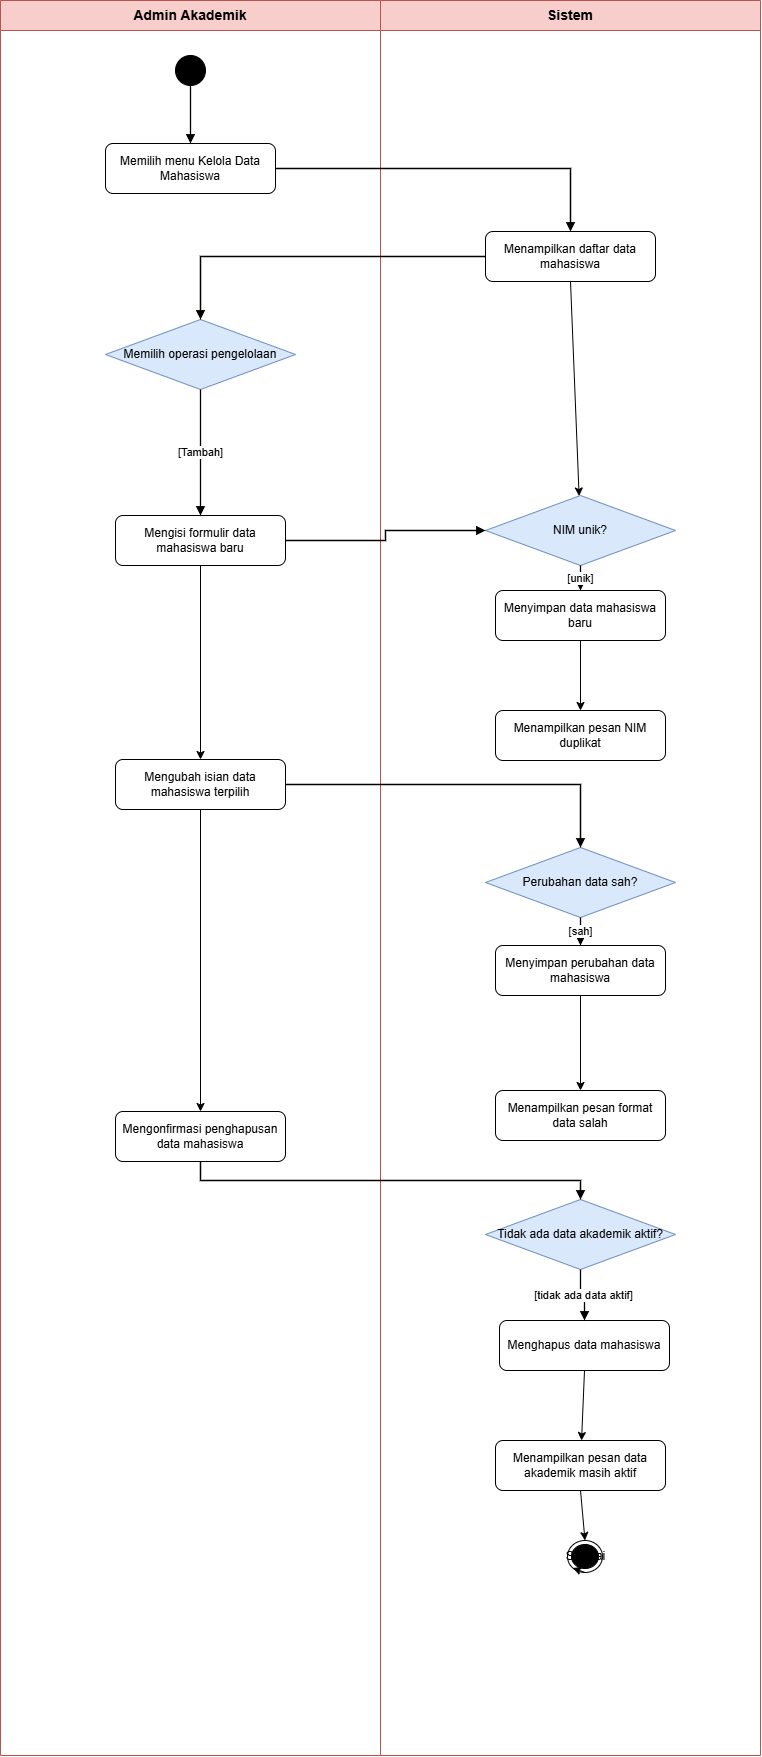

The diagram above was exported from draw.io. Its source (the exported page's mxGraphModel, read from the mxfile embedded in the PNG):
<mxGraphModel dx="2855" dy="1779" grid="1" gridSize="10" guides="1" tooltips="1" connect="1" arrows="1" fold="1" page="1" pageScale="1" pageWidth="1169" pageHeight="1654" math="0" shadow="0">
  <root>
    <mxCell id="0" />
    <mxCell id="1" parent="0" />
    <mxCell id="l0" parent="1" style="swimlane;startSize=30;horizontal=1;html=1;whiteSpace=wrap;collapsible=0;fillColor=#f8cecc;fontStyle=1;fontSize=14;swimlaneFillColor=none;strokeColor=#b85450;" value="Admin Akademik" vertex="1">
      <mxGeometry height="1755" width="380" as="geometry" />
    </mxCell>
    <mxCell id="n0" parent="l0" style="ellipse;html=1;fillColor=#000000;strokeColor=#000000;fontSize=12;" value="" vertex="1">
      <mxGeometry height="30" width="30" x="175" y="55" as="geometry" />
    </mxCell>
    <mxCell id="n1" parent="l0" style="rounded=1;arcSize=15;html=1;whiteSpace=wrap;fillColor=#ffffff;strokeColor=#000000;fontSize=12;" value="Memilih menu Kelola Data Mahasiswa" vertex="1">
      <mxGeometry height="50" width="170" x="105" y="143" as="geometry" />
    </mxCell>
    <mxCell id="n3" parent="l0" style="rhombus;html=1;whiteSpace=wrap;fillColor=#dae8fc;strokeColor=#6c8ebf;fontSize=12;" value="Memilih operasi pengelolaan" vertex="1">
      <mxGeometry height="70" width="190" x="105" y="319" as="geometry" />
    </mxCell>
    <mxCell id="0i96ZvXc5xRgb2VU35G6-1" edge="1" parent="l0" source="n4" style="edgeStyle=none;html=1;exitX=0.5;exitY=1;exitDx=0;exitDy=0;" target="n8">
      <mxGeometry relative="1" as="geometry" />
    </mxCell>
    <mxCell id="n4" parent="l0" style="rounded=1;arcSize=15;html=1;whiteSpace=wrap;fillColor=#ffffff;strokeColor=#000000;fontSize=12;" value="Mengisi formulir data mahasiswa baru" vertex="1">
      <mxGeometry height="50" width="170" x="115" y="515" as="geometry" />
    </mxCell>
    <mxCell id="0i96ZvXc5xRgb2VU35G6-2" edge="1" parent="l0" source="n8" style="edgeStyle=none;html=1;exitX=0.5;exitY=1;exitDx=0;exitDy=0;entryX=0.5;entryY=0;entryDx=0;entryDy=0;" target="n12">
      <mxGeometry relative="1" as="geometry" />
    </mxCell>
    <mxCell id="n8" parent="l0" style="rounded=1;arcSize=15;html=1;whiteSpace=wrap;fillColor=#ffffff;strokeColor=#000000;fontSize=12;" value="Mengubah isian data mahasiswa terpilih" vertex="1">
      <mxGeometry height="50" width="170" x="115" y="759" as="geometry" />
    </mxCell>
    <mxCell id="n12" parent="l0" style="rounded=1;arcSize=15;html=1;whiteSpace=wrap;fillColor=#ffffff;strokeColor=#000000;fontSize=12;" value="Mengonfirmasi penghapusan data mahasiswa" vertex="1">
      <mxGeometry height="50" width="170" x="115" y="1111" as="geometry" />
    </mxCell>
    <mxCell id="l1" parent="1" style="swimlane;startSize=30;horizontal=1;html=1;whiteSpace=wrap;collapsible=0;fillColor=#f8cecc;fontStyle=1;fontSize=14;swimlaneFillColor=none;strokeColor=#b85450;" value="Sistem" vertex="1">
      <mxGeometry height="1755" width="380" x="380" as="geometry" />
    </mxCell>
    <mxCell id="0i96ZvXc5xRgb2VU35G6-7" edge="1" parent="l1" source="n2" style="edgeStyle=none;html=1;exitX=0.5;exitY=1;exitDx=0;exitDy=0;" target="n5">
      <mxGeometry relative="1" as="geometry" />
    </mxCell>
    <mxCell id="n2" parent="l1" style="rounded=1;arcSize=15;html=1;whiteSpace=wrap;fillColor=#ffffff;strokeColor=#000000;fontSize=12;" value="Menampilkan daftar data mahasiswa" vertex="1">
      <mxGeometry height="50" width="170" x="105" y="231" as="geometry" />
    </mxCell>
    <mxCell id="n5" parent="l1" style="rhombus;html=1;whiteSpace=wrap;fillColor=#dae8fc;strokeColor=#6c8ebf;fontSize=12;" value="NIM unik?" vertex="1">
      <mxGeometry height="70" width="190" x="105" y="495" as="geometry" />
    </mxCell>
    <mxCell id="0i96ZvXc5xRgb2VU35G6-8" edge="1" parent="l1" source="n6" style="edgeStyle=none;html=1;exitX=0.5;exitY=1;exitDx=0;exitDy=0;" target="n7">
      <mxGeometry relative="1" as="geometry" />
    </mxCell>
    <mxCell id="n6" parent="l1" style="rounded=1;arcSize=15;html=1;whiteSpace=wrap;fillColor=#ffffff;strokeColor=#000000;fontSize=12;" value="Menyimpan data mahasiswa baru" vertex="1">
      <mxGeometry height="50" width="170" x="115" y="590" as="geometry" />
    </mxCell>
    <mxCell id="n7" parent="l1" style="rounded=1;arcSize=15;html=1;whiteSpace=wrap;fillColor=#ffffff;strokeColor=#000000;fontSize=12;" value="Menampilkan pesan NIM duplikat" vertex="1">
      <mxGeometry height="50" width="170" x="115" y="710" as="geometry" />
    </mxCell>
    <mxCell id="n9" parent="l1" style="rhombus;html=1;whiteSpace=wrap;fillColor=#dae8fc;strokeColor=#6c8ebf;fontSize=12;" value="Perubahan data sah?" vertex="1">
      <mxGeometry height="70" width="190" x="105" y="847" as="geometry" />
    </mxCell>
    <mxCell id="0i96ZvXc5xRgb2VU35G6-6" edge="1" parent="l1" source="n10" style="edgeStyle=none;html=1;exitX=0.5;exitY=1;exitDx=0;exitDy=0;entryX=0.5;entryY=0;entryDx=0;entryDy=0;" target="n11">
      <mxGeometry relative="1" as="geometry" />
    </mxCell>
    <mxCell id="n10" parent="l1" style="rounded=1;arcSize=15;html=1;whiteSpace=wrap;fillColor=#ffffff;strokeColor=#000000;fontSize=12;" value="Menyimpan perubahan data mahasiswa" vertex="1">
      <mxGeometry height="50" width="170" x="115" y="945" as="geometry" />
    </mxCell>
    <mxCell id="n11" parent="l1" style="rounded=1;arcSize=15;html=1;whiteSpace=wrap;fillColor=#ffffff;strokeColor=#000000;fontSize=12;" value="Menampilkan pesan format data salah" vertex="1">
      <mxGeometry height="50" width="170" x="115" y="1090" as="geometry" />
    </mxCell>
    <mxCell id="n13" parent="l1" style="rhombus;html=1;whiteSpace=wrap;fillColor=#dae8fc;strokeColor=#6c8ebf;fontSize=12;" value="Tidak ada data akademik aktif?" vertex="1">
      <mxGeometry height="70" width="190" x="105" y="1199" as="geometry" />
    </mxCell>
    <mxCell id="0i96ZvXc5xRgb2VU35G6-4" edge="1" parent="l1" source="n14" style="edgeStyle=none;html=1;exitX=0.5;exitY=1;exitDx=0;exitDy=0;" target="n15">
      <mxGeometry relative="1" as="geometry" />
    </mxCell>
    <mxCell id="n14" parent="l1" style="rounded=1;arcSize=15;html=1;whiteSpace=wrap;fillColor=#ffffff;strokeColor=#000000;fontSize=12;" value="Menghapus data mahasiswa" vertex="1">
      <mxGeometry height="50" width="170" x="119" y="1320" as="geometry" />
    </mxCell>
    <mxCell id="0i96ZvXc5xRgb2VU35G6-5" edge="1" parent="l1" source="n15" style="edgeStyle=none;html=1;exitX=0.5;exitY=1;exitDx=0;exitDy=0;entryX=0.5;entryY=0;entryDx=0;entryDy=0;" target="n16">
      <mxGeometry relative="1" as="geometry" />
    </mxCell>
    <mxCell id="n15" parent="l1" style="rounded=1;arcSize=15;html=1;whiteSpace=wrap;fillColor=#ffffff;strokeColor=#000000;fontSize=12;" value="Menampilkan pesan data akademik masih aktif" vertex="1">
      <mxGeometry height="50" width="170" x="115" y="1440" as="geometry" />
    </mxCell>
    <mxCell id="n16" parent="l1" style="ellipse;html=1;shape=endState;fillColor=#000000;strokeColor=#000000;fontSize=12;" value="Selesai" vertex="1">
      <mxGeometry height="32" width="35" x="187" y="1540" as="geometry" />
    </mxCell>
    <mxCell id="0i96ZvXc5xRgb2VU35G6-9" edge="1" parent="l1" source="n16" style="edgeStyle=orthogonalEdgeStyle;html=1;innerLoopWaypoints=1;exitX=0.5;exitY=1;exitDx=0;exitDy=0;entryX=0;entryY=1;entryDx=0;entryDy=0;" target="n16">
      <mxGeometry relative="1" as="geometry" />
    </mxCell>
    <mxCell id="e0" edge="1" parent="1" source="n0" style="edgeStyle=orthogonalEdgeStyle;rounded=0;html=1;endArrow=block;endFill=1;strokeWidth=1.3;fontSize=11;" target="n1" value="">
      <mxGeometry relative="1" as="geometry" />
    </mxCell>
    <mxCell id="e1" edge="1" parent="1" source="n1" style="edgeStyle=orthogonalEdgeStyle;rounded=0;html=1;endArrow=block;endFill=1;strokeWidth=1.3;fontSize=11;" target="n2" value="">
      <mxGeometry relative="1" as="geometry" />
    </mxCell>
    <mxCell id="e2" edge="1" parent="1" source="n2" style="edgeStyle=orthogonalEdgeStyle;rounded=0;html=1;endArrow=block;endFill=1;strokeWidth=1.3;fontSize=11;" target="n3" value="">
      <mxGeometry relative="1" as="geometry" />
    </mxCell>
    <mxCell id="e3" edge="1" parent="1" source="n3" style="edgeStyle=orthogonalEdgeStyle;rounded=0;html=1;endArrow=block;endFill=1;strokeWidth=1.3;fontSize=11;" target="n4" value="[Tambah]">
      <mxGeometry relative="1" as="geometry" />
    </mxCell>
    <mxCell id="e6" edge="1" parent="1" source="n4" style="edgeStyle=orthogonalEdgeStyle;rounded=0;html=1;endArrow=block;endFill=1;strokeWidth=1.3;fontSize=11;" target="n5" value="">
      <mxGeometry relative="1" as="geometry" />
    </mxCell>
    <mxCell id="e7" edge="1" parent="1" source="n5" style="edgeStyle=orthogonalEdgeStyle;rounded=0;html=1;endArrow=block;endFill=1;strokeWidth=1.3;fontSize=11;" target="n6" value="[unik]">
      <mxGeometry relative="1" as="geometry" />
    </mxCell>
    <mxCell id="e11" edge="1" parent="1" source="n8" style="edgeStyle=orthogonalEdgeStyle;rounded=0;html=1;endArrow=block;endFill=1;strokeWidth=1.3;fontSize=11;" target="n9" value="">
      <mxGeometry relative="1" as="geometry" />
    </mxCell>
    <mxCell id="e12" edge="1" parent="1" source="n9" style="edgeStyle=orthogonalEdgeStyle;rounded=0;html=1;endArrow=block;endFill=1;strokeWidth=1.3;fontSize=11;" target="n10" value="[sah]">
      <mxGeometry relative="1" as="geometry" />
    </mxCell>
    <mxCell id="e16" edge="1" parent="1" source="n12" style="edgeStyle=orthogonalEdgeStyle;rounded=0;html=1;endArrow=block;endFill=1;strokeWidth=1.3;fontSize=11;" target="n13" value="">
      <mxGeometry relative="1" as="geometry">
        <Array as="points">
          <mxPoint x="200" y="1180" />
          <mxPoint x="580" y="1180" />
        </Array>
      </mxGeometry>
    </mxCell>
    <mxCell id="e17" edge="1" parent="1" source="n13" style="edgeStyle=orthogonalEdgeStyle;rounded=0;html=1;endArrow=block;endFill=1;strokeWidth=1.3;fontSize=11;" target="n14" value="[tidak ada data aktif]">
      <mxGeometry relative="1" as="geometry" />
    </mxCell>
  </root>
</mxGraphModel>